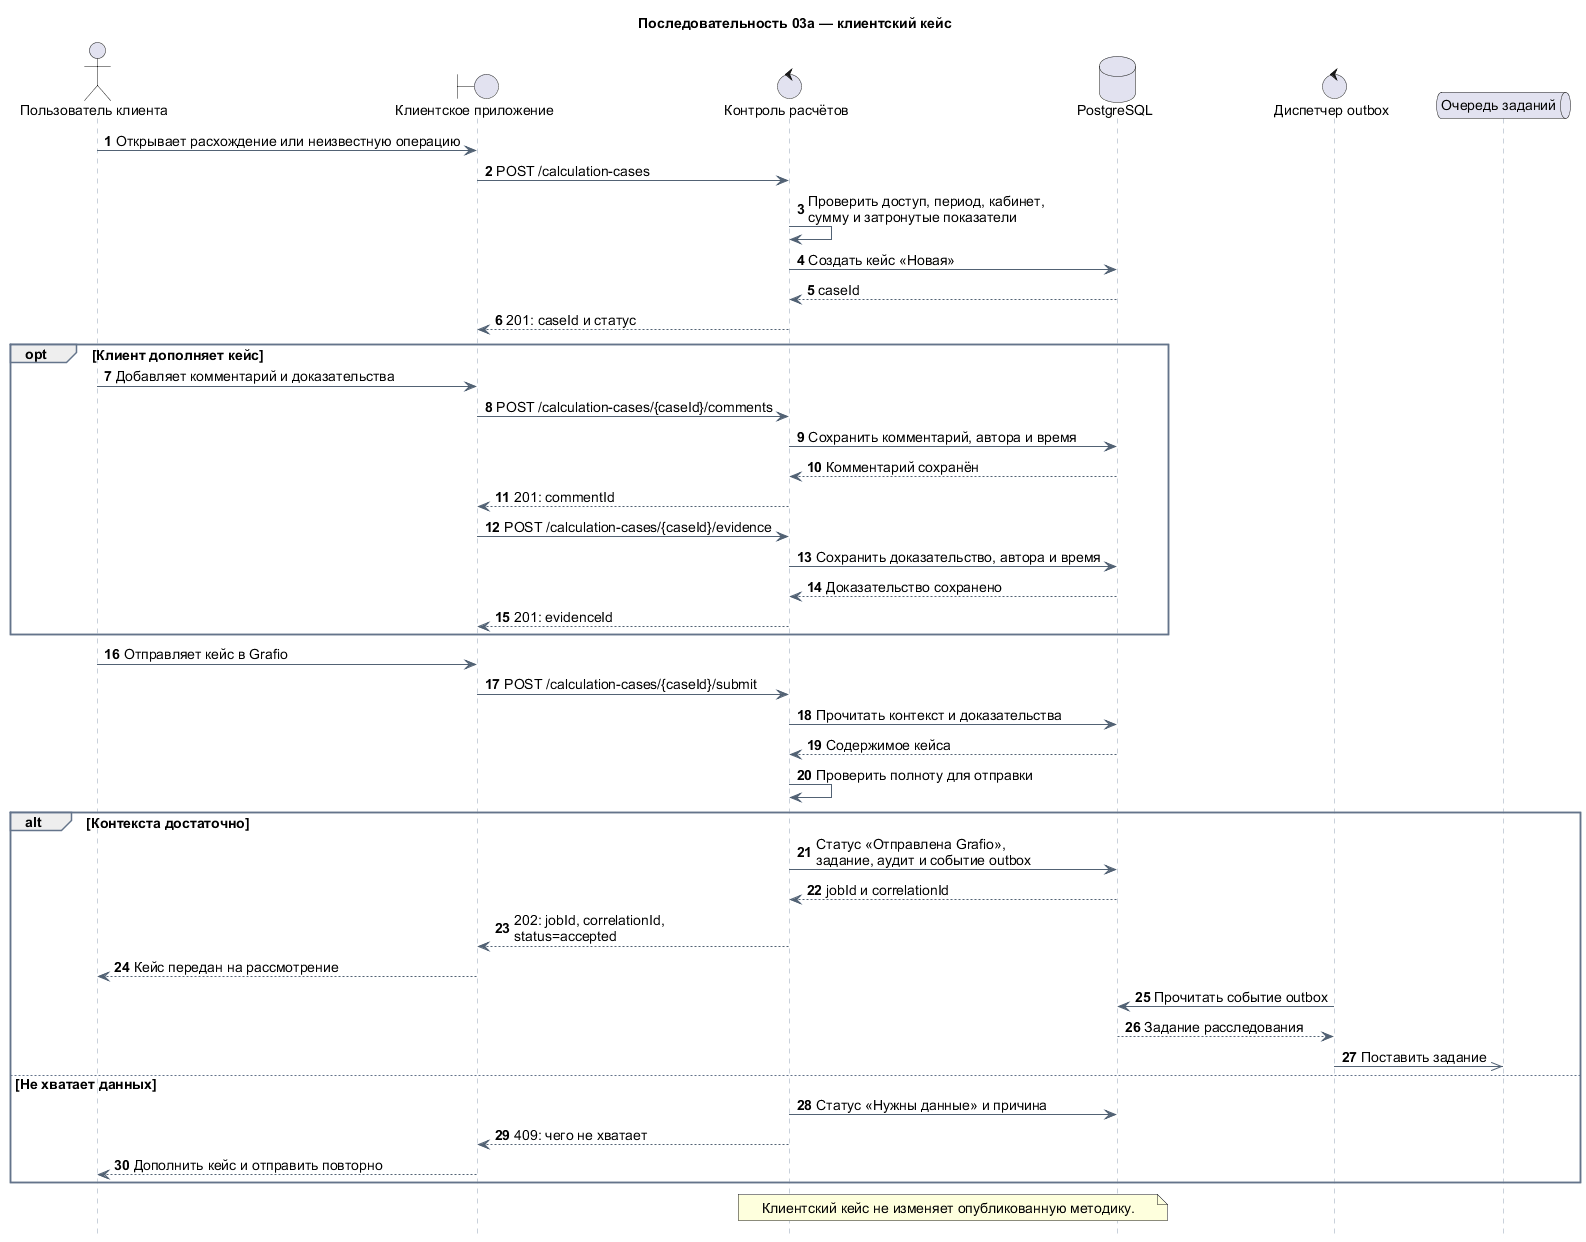

The diagram above was rendered by PlantUML. Its source (embedded in the PNG):
@startuml
title Последовательность 03а — клиентский кейс
autonumber
hide footbox

skinparam defaultFontName Arial
skinparam defaultFontSize 14
skinparam sequence {
  ArrowColor #526274
  LifeLineBorderColor #94A3B8
  ParticipantBackgroundColor #EAF2FC
  ParticipantBorderColor #5289C2
  GroupBorderColor #64748B
  GroupHeaderBackgroundColor #EAF2FC
}

actor "Пользователь клиента" as Client
boundary "Клиентское приложение" as UI
control "Контроль расчётов" as Cases
database "PostgreSQL" as DB
control "Диспетчер outbox" as Relay
queue "Очередь заданий" as Queue

Client -> UI : Открывает расхождение или неизвестную операцию
UI -> Cases : POST /calculation-cases
Cases -> Cases : Проверить доступ, период, кабинет,\nсумму и затронутые показатели
Cases -> DB : Создать кейс «Новая»
DB --> Cases : caseId
Cases --> UI : 201: caseId и статус

opt Клиент дополняет кейс
  Client -> UI : Добавляет комментарий и доказательства
  UI -> Cases : POST /calculation-cases/{caseId}/comments
  Cases -> DB : Сохранить комментарий, автора и время
  DB --> Cases : Комментарий сохранён
  Cases --> UI : 201: commentId
  UI -> Cases : POST /calculation-cases/{caseId}/evidence
  Cases -> DB : Сохранить доказательство, автора и время
  DB --> Cases : Доказательство сохранено
  Cases --> UI : 201: evidenceId
end

Client -> UI : Отправляет кейс в Grafio
UI -> Cases : POST /calculation-cases/{caseId}/submit
Cases -> DB : Прочитать контекст и доказательства
DB --> Cases : Содержимое кейса
Cases -> Cases : Проверить полноту для отправки
alt Контекста достаточно
  Cases -> DB : Статус «Отправлена Grafio»,\nзадание, аудит и событие outbox
  DB --> Cases : jobId и correlationId
  Cases --> UI : 202: jobId, correlationId,\nstatus=accepted
  UI --> Client : Кейс передан на рассмотрение
  Relay -> DB : Прочитать событие outbox
  DB --> Relay : Задание расследования
  Relay ->> Queue : Поставить задание
else Не хватает данных
  Cases -> DB : Статус «Нужны данные» и причина
  Cases --> UI : 409: чего не хватает
  UI --> Client : Дополнить кейс и отправить повторно
end

note over Cases, DB
  Клиентский кейс не изменяет опубликованную методику.
end note
@enduml